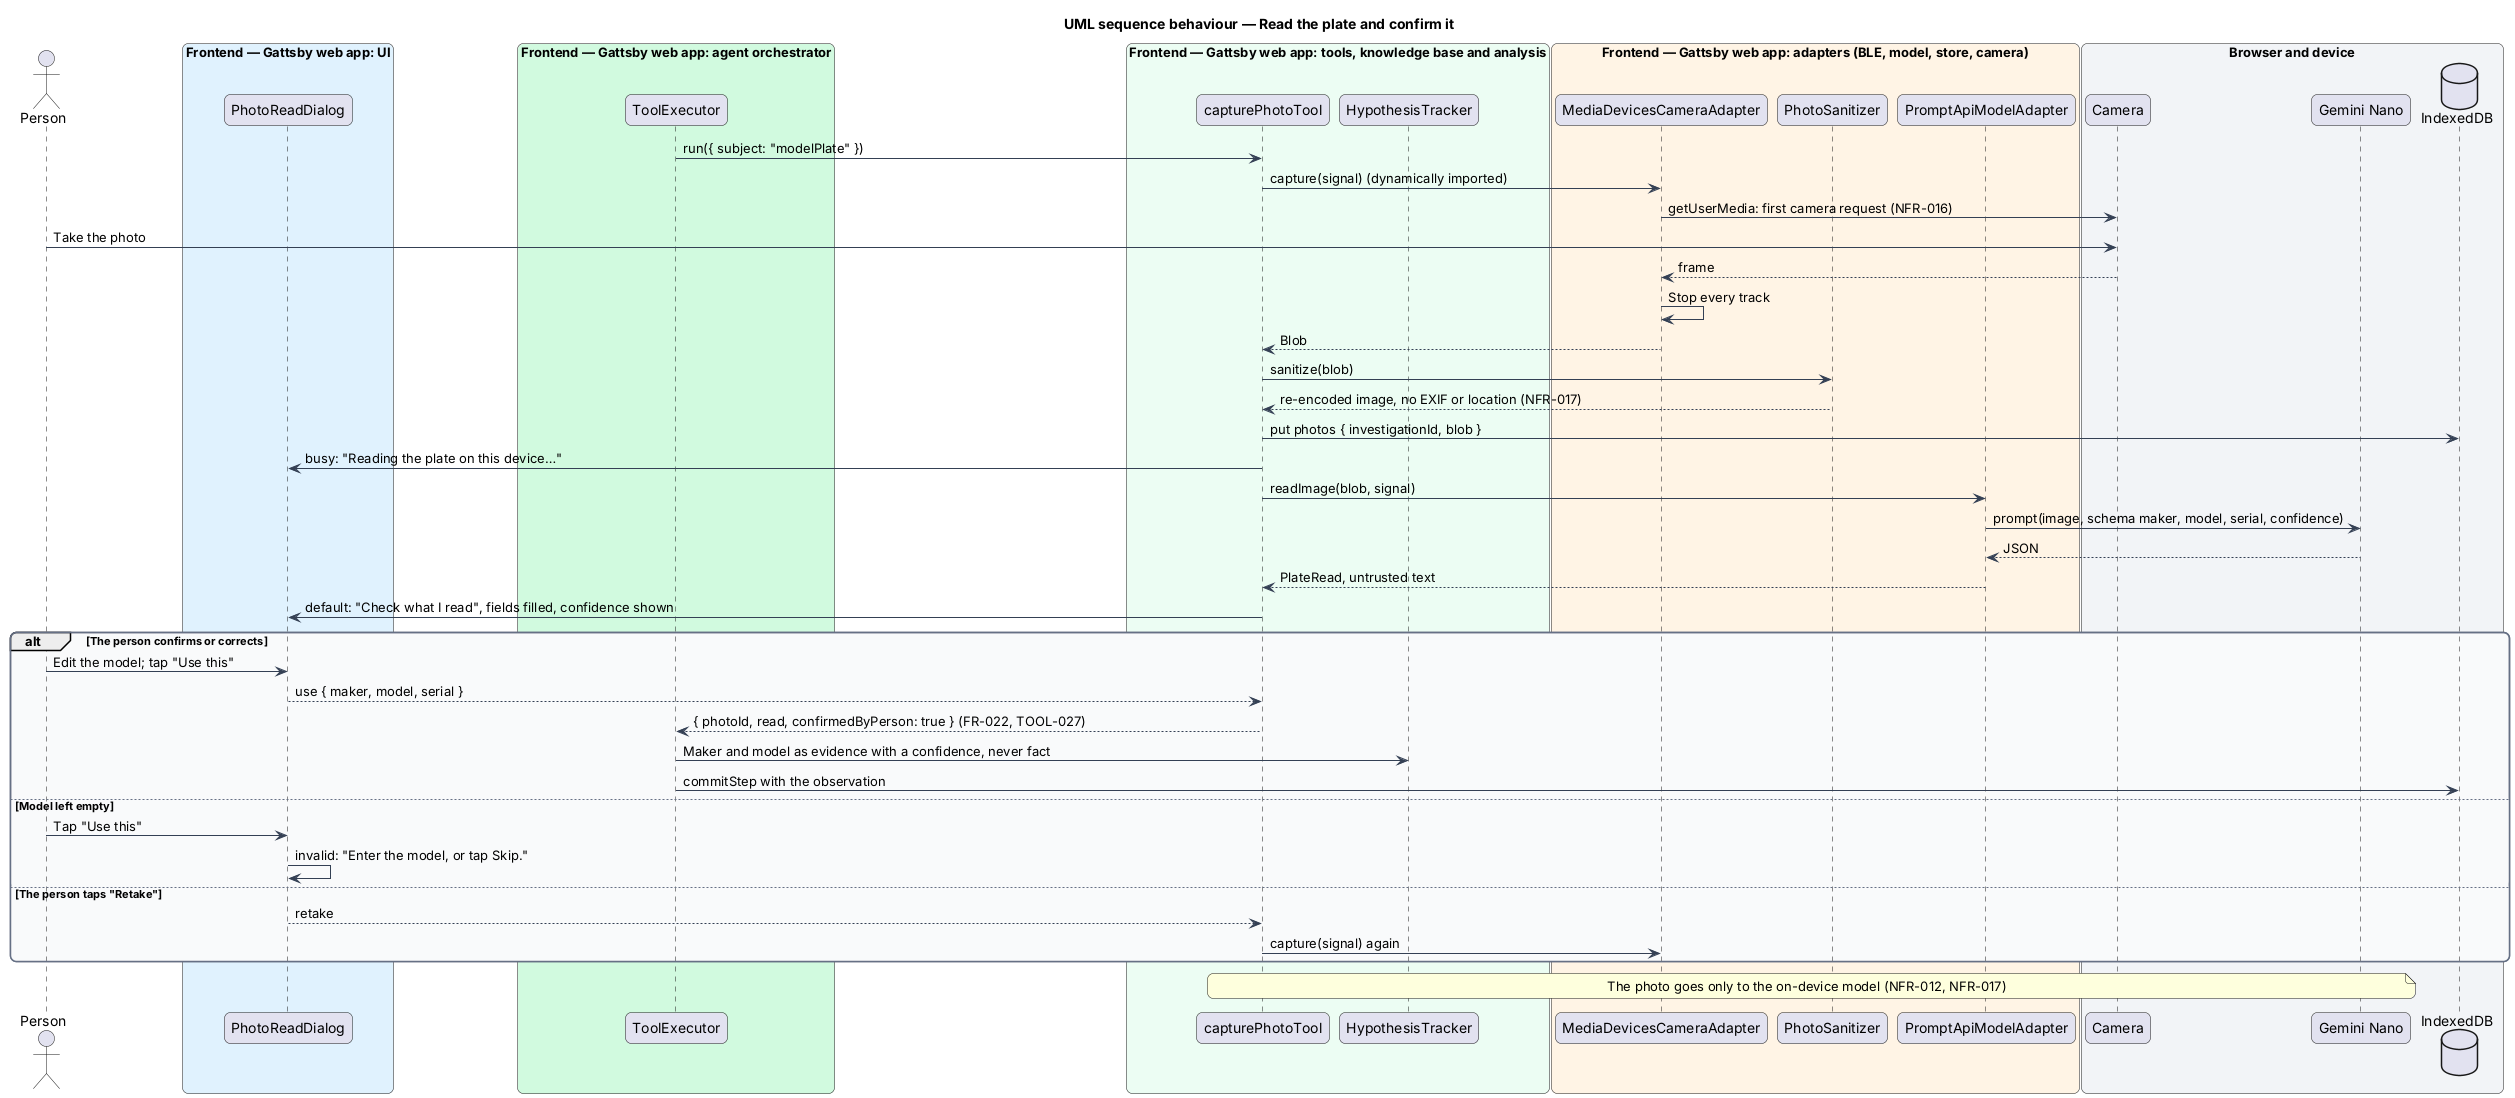

The diagram above was rendered by PlantUML. Its source (embedded in the PNG):
@startuml
title UML sequence behaviour — Read the plate and confirm it
skinparam backgroundColor #FFFFFF
skinparam shadowing false
skinparam roundcorner 12
skinparam defaultFontName Arial
skinparam ArrowColor #344054
skinparam rectangle {
  BorderColor #344054
  FontColor #101828
}
skinparam package {
  BorderColor #667085
  FontColor #101828
  BackgroundColor #F9FAFB
}
actor "Person" as person
box "Frontend — Gattsby web app: UI" #E0F2FE
  participant "PhotoReadDialog" as dialog
end box
box "Frontend — Gattsby web app: agent orchestrator" #D1FADF
  participant "ToolExecutor" as executor
end box
box "Frontend — Gattsby web app: tools, knowledge base and analysis" #ECFDF3
  participant "capturePhotoTool" as tool
  participant "HypothesisTracker" as tracker
end box
box "Frontend — Gattsby web app: adapters (BLE, model, store, camera)" #FFF4E5
  participant "MediaDevicesCameraAdapter" as camera
  participant "PhotoSanitizer" as sanitizer
  participant "PromptApiModelAdapter" as model
end box
box "Browser and device" #F2F4F7
  participant "Camera" as cam
  participant "Gemini Nano" as nano
  database "IndexedDB" as idb
end box

executor -> tool : run({ subject: "modelPlate" })
tool -> camera : capture(signal) (dynamically imported)
camera -> cam : getUserMedia: first camera request (NFR-016)
person -> cam : Take the photo
cam --> camera : frame
camera -> camera : Stop every track
camera --> tool : Blob
tool -> sanitizer : sanitize(blob)
sanitizer --> tool : re-encoded image, no EXIF or location (NFR-017)
tool -> idb : put photos { investigationId, blob }
tool -> dialog : busy: "Reading the plate on this device…"
tool -> model : readImage(blob, signal)
model -> nano : prompt(image, schema maker, model, serial, confidence)
nano --> model : JSON
model --> tool : PlateRead, untrusted text
tool -> dialog : default: "Check what I read", fields filled, confidence shown
alt The person confirms or corrects
  person -> dialog : Edit the model; tap "Use this"
  dialog --> tool : use { maker, model, serial }
  tool --> executor : { photoId, read, confirmedByPerson: true } (FR-022, TOOL-027)
  executor -> tracker : Maker and model as evidence with a confidence, never fact
  executor -> idb : commitStep with the observation
else Model left empty
  person -> dialog : Tap "Use this"
  dialog -> dialog : invalid: "Enter the model, or tap Skip."
else The person taps "Retake"
  dialog --> tool : retake
  tool -> camera : capture(signal) again
end
note over tool, nano : The photo goes only to the on-device model (NFR-012, NFR-017)
@enduml